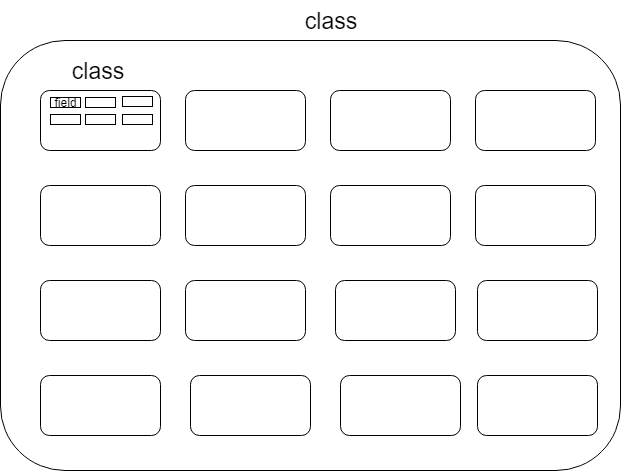

The diagram above was exported from draw.io. Its source (the exported page's mxGraphModel, read from the mxfile embedded in the PNG):
<mxGraphModel dx="1010" dy="621" grid="1" gridSize="10" guides="1" tooltips="1" connect="1" arrows="1" fold="1" page="1" pageScale="1" pageWidth="827" pageHeight="1169" math="0" shadow="0">
  <root>
    <mxCell id="0" />
    <mxCell id="1" parent="0" />
    <mxCell id="2" value="" style="group" vertex="1" connectable="0" parent="1">
      <mxGeometry x="290" y="270" width="620" height="470" as="geometry" />
    </mxCell>
    <mxCell id="3" value="" style="rounded=1;whiteSpace=wrap;html=1;" vertex="1" parent="2">
      <mxGeometry y="40" width="620" height="430" as="geometry" />
    </mxCell>
    <mxCell id="4" value="" style="rounded=1;whiteSpace=wrap;html=1;" vertex="1" parent="2">
      <mxGeometry x="40" y="90" width="120" height="60" as="geometry" />
    </mxCell>
    <mxCell id="5" value="" style="rounded=1;whiteSpace=wrap;html=1;" vertex="1" parent="2">
      <mxGeometry x="185" y="90" width="120" height="60" as="geometry" />
    </mxCell>
    <mxCell id="6" value="" style="rounded=1;whiteSpace=wrap;html=1;" vertex="1" parent="2">
      <mxGeometry x="330" y="90" width="120" height="60" as="geometry" />
    </mxCell>
    <mxCell id="7" value="" style="rounded=1;whiteSpace=wrap;html=1;" vertex="1" parent="2">
      <mxGeometry x="475" y="90" width="120" height="60" as="geometry" />
    </mxCell>
    <mxCell id="8" value="" style="rounded=1;whiteSpace=wrap;html=1;" vertex="1" parent="2">
      <mxGeometry x="475" y="185" width="120" height="60" as="geometry" />
    </mxCell>
    <mxCell id="9" value="" style="rounded=1;whiteSpace=wrap;html=1;" vertex="1" parent="2">
      <mxGeometry x="330" y="185" width="120" height="60" as="geometry" />
    </mxCell>
    <mxCell id="10" value="" style="rounded=1;whiteSpace=wrap;html=1;" vertex="1" parent="2">
      <mxGeometry x="185" y="185" width="120" height="60" as="geometry" />
    </mxCell>
    <mxCell id="11" value="" style="rounded=1;whiteSpace=wrap;html=1;" vertex="1" parent="2">
      <mxGeometry x="40" y="185" width="120" height="60" as="geometry" />
    </mxCell>
    <mxCell id="12" value="" style="rounded=1;whiteSpace=wrap;html=1;" vertex="1" parent="2">
      <mxGeometry x="40" y="280" width="120" height="60" as="geometry" />
    </mxCell>
    <mxCell id="13" value="" style="rounded=1;whiteSpace=wrap;html=1;" vertex="1" parent="2">
      <mxGeometry x="185" y="280" width="120" height="60" as="geometry" />
    </mxCell>
    <mxCell id="14" value="" style="rounded=1;whiteSpace=wrap;html=1;" vertex="1" parent="2">
      <mxGeometry x="335" y="280" width="120" height="60" as="geometry" />
    </mxCell>
    <mxCell id="15" value="" style="rounded=1;whiteSpace=wrap;html=1;" vertex="1" parent="2">
      <mxGeometry x="477" y="280" width="120" height="60" as="geometry" />
    </mxCell>
    <mxCell id="16" value="" style="rounded=1;whiteSpace=wrap;html=1;" vertex="1" parent="2">
      <mxGeometry x="477" y="375" width="120" height="60" as="geometry" />
    </mxCell>
    <mxCell id="17" value="" style="rounded=1;whiteSpace=wrap;html=1;" vertex="1" parent="2">
      <mxGeometry x="340" y="375" width="120" height="60" as="geometry" />
    </mxCell>
    <mxCell id="18" value="" style="rounded=1;whiteSpace=wrap;html=1;" vertex="1" parent="2">
      <mxGeometry x="190" y="375" width="120" height="60" as="geometry" />
    </mxCell>
    <mxCell id="19" value="" style="rounded=1;whiteSpace=wrap;html=1;" vertex="1" parent="2">
      <mxGeometry x="40" y="375" width="120" height="60" as="geometry" />
    </mxCell>
    <mxCell id="20" value="field" style="rounded=0;whiteSpace=wrap;html=1;" vertex="1" parent="2">
      <mxGeometry x="50" y="97" width="30" height="10" as="geometry" />
    </mxCell>
    <mxCell id="21" value="" style="rounded=0;whiteSpace=wrap;html=1;" vertex="1" parent="2">
      <mxGeometry x="85" y="97" width="30" height="10" as="geometry" />
    </mxCell>
    <mxCell id="22" value="" style="rounded=0;whiteSpace=wrap;html=1;" vertex="1" parent="2">
      <mxGeometry x="122" y="96" width="30" height="10" as="geometry" />
    </mxCell>
    <mxCell id="23" value="" style="rounded=0;whiteSpace=wrap;html=1;" vertex="1" parent="2">
      <mxGeometry x="50" y="114" width="30" height="10" as="geometry" />
    </mxCell>
    <mxCell id="24" value="" style="rounded=0;whiteSpace=wrap;html=1;" vertex="1" parent="2">
      <mxGeometry x="85" y="114" width="30" height="10" as="geometry" />
    </mxCell>
    <mxCell id="25" value="" style="rounded=0;whiteSpace=wrap;html=1;" vertex="1" parent="2">
      <mxGeometry x="122" y="114" width="30" height="10" as="geometry" />
    </mxCell>
    <mxCell id="26" value="&lt;font style=&quot;font-size: 23px&quot;&gt;class&lt;/font&gt;" style="text;html=1;strokeColor=none;fillColor=none;align=center;verticalAlign=middle;whiteSpace=wrap;rounded=0;" vertex="1" parent="2">
      <mxGeometry x="290" width="80" height="40" as="geometry" />
    </mxCell>
    <mxCell id="27" value="&lt;font style=&quot;font-size: 23px&quot;&gt;class&lt;/font&gt;" style="text;html=1;strokeColor=none;fillColor=none;align=center;verticalAlign=middle;whiteSpace=wrap;rounded=0;" vertex="1" parent="2">
      <mxGeometry x="57" y="50" width="80" height="40" as="geometry" />
    </mxCell>
  </root>
</mxGraphModel>